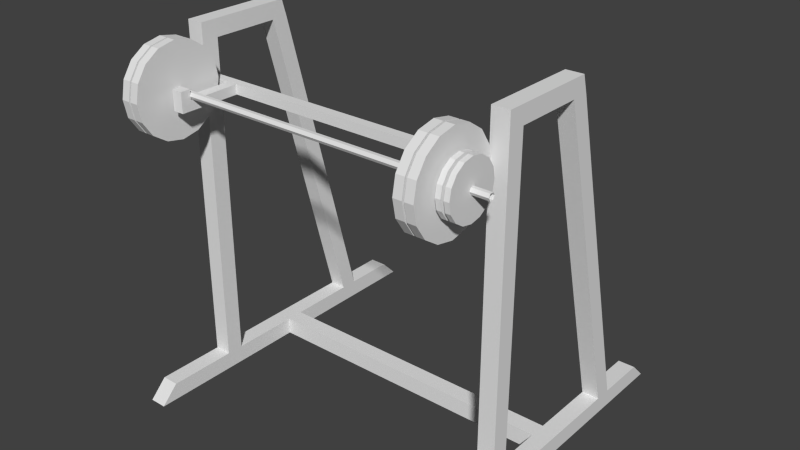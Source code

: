 # Source: bottom.blend  (saved by Blender 2.71.0; exported with 4.5.12 LTS)
import bpy
from mathutils import Matrix  # noqa: F401  (used for matrix-valued properties, if any)

bpy.ops.wm.read_factory_settings(use_empty=True)
scene = bpy.context.scene
scene.name = 'Scene'

# ---- collections
col_collection_1 = bpy.data.collections.new('Collection 1'); scene.collection.children.link(col_collection_1)

# ---- materials (node trees are filled in below, after node groups)
mat_material = bpy.data.materials.new('Material')
mat_material.alpha_threshold = 0.0
mat_material.use_transparent_shadow = False
mat_material.roughness = 0.5
mat_material.line_color = (0.0, 0.0, 0.0, 1.0)

# ---- material node trees

# ---- world
world_world = bpy.data.worlds.new('World'); scene.world = world_world
world_world.color = (0.05088, 0.05088, 0.05088)
world_world.use_sun_shadow = False
world_world.sun_shadow_jitter_overblur = 0.0
world_world.cycles.sampling_method = 'MANUAL'
world_world.cycles.sample_map_resolution = 256

# ---- meshes
me_cube_002 = bpy.data.meshes.new('Cube.002')
me_cube_002.from_pydata([(1.1, -0.7364, 0.8305), (1.1, -0.7462, 0.8135), (1.1, -0.7659, 0.8135), (1.1, -0.7757, 0.8305), (1.1, -0.7659, 0.8475), (1.1, -0.7462, 0.8475), (-1.1, -0.7364, 0.8305), (-1.1, -0.7462, 0.8135), (-1.1, -0.7659, 0.8135), (-1.1, -0.7757, 0.8305), (-1.1, -0.7659, 0.8475), (-1.1, -0.7462, 0.8475), (0.8, -0.4948, 0.8305), (0.8, -0.5146, 0.7305), (0.8, -0.5713, 0.6457), (0.8, -0.6561, 0.5891), (0.8, -0.7561, 0.5692), (0.8, -0.856, 0.5891), (0.8, -0.9408, 0.6457), (0.8, -0.9975, 0.7305), (0.8, -1.017, 0.8305), (0.8, -0.9975, 0.9305), (0.8, -0.9408, 1.015), (0.8, -0.856, 1.072), (0.8, -0.7561, 1.092), (0.8, -0.6561, 1.072), (0.8, -0.5713, 1.015), (0.8, -0.5146, 0.9305), (0.8485, -0.4948, 0.8305), (0.8485, -0.5146, 0.7305), (0.8485, -0.5713, 0.6457), (0.8485, -0.6561, 0.5891), (0.8485, -0.7561, 0.5692), (0.8485, -0.856, 0.5891), (0.8485, -0.9408, 0.6457), (0.8485, -0.9975, 0.7305), (0.8485, -1.017, 0.8305), (0.8485, -0.9975, 0.9305), (0.8485, -0.9408, 1.015), (0.8485, -0.856, 1.072), (0.8485, -0.7561, 1.092), (0.8485, -0.6561, 1.072), (0.8485, -0.5713, 1.015), (0.8485, -0.5146, 0.9305), (0.8604, -0.4948, 0.8305), (0.8604, -0.5146, 0.7305), (0.8604, -0.5713, 0.6457), (0.8604, -0.6561, 0.5891), (0.8604, -0.7561, 0.5692), (0.8604, -0.856, 0.5891), (0.8604, -0.9408, 0.6457), (0.8604, -0.9975, 0.7305), (0.8604, -1.017, 0.8305), (0.8604, -0.9975, 0.9305), (0.8604, -0.9408, 1.015), (0.8604, -0.856, 1.072), (0.8604, -0.7561, 1.092), (0.8604, -0.6561, 1.072), (0.8604, -0.5713, 1.015), (0.8604, -0.5146, 0.9305), (0.9089, -0.4948, 0.8305), (0.9089, -0.5146, 0.7305), (0.9089, -0.5713, 0.6457), (0.9089, -0.6561, 0.5891), (0.9089, -0.7561, 0.5692), (0.9089, -0.856, 0.5891), (0.9089, -0.9408, 0.6457), (0.9089, -0.9975, 0.7305), (0.9089, -1.017, 0.8305), (0.9089, -0.9975, 0.9305), (0.9089, -0.9408, 1.015), (0.9089, -0.856, 1.072), (0.9089, -0.7561, 1.092), (0.9089, -0.6561, 1.072), (0.9089, -0.5713, 1.015), (0.9089, -0.5146, 0.9305), (0.9308, -0.6026, 0.8305), (0.9308, -0.6143, 0.7718), (0.9308, -0.6476, 0.722), (0.9308, -0.6973, 0.6887), (0.9308, -0.7561, 0.677), (0.9308, -0.8148, 0.6887), (0.9308, -0.8646, 0.722), (0.9308, -0.8978, 0.7718), (0.9308, -0.9095, 0.8305), (0.9308, -0.8978, 0.8892), (0.9308, -0.8646, 0.939), (0.9308, -0.8148, 0.9722), (0.9308, -0.7561, 0.9839), (0.9308, -0.6973, 0.9722), (0.9308, -0.6476, 0.939), (0.9308, -0.6143, 0.8892), (0.9593, -0.6026, 0.8305), (0.9593, -0.6143, 0.7718), (0.9593, -0.6476, 0.722), (0.9593, -0.6973, 0.6887), (0.9593, -0.7561, 0.677), (0.9593, -0.8148, 0.6887), (0.9593, -0.8646, 0.722), (0.9593, -0.8978, 0.7718), (0.9593, -0.9095, 0.8305), (0.9593, -0.8978, 0.8892), (0.9593, -0.8646, 0.939), (0.9593, -0.8148, 0.9722), (0.9593, -0.7561, 0.9839), (0.9593, -0.6973, 0.9722), (0.9593, -0.6476, 0.939), (0.9593, -0.6143, 0.8892), (0.9753, -0.6026, 0.8305), (0.9753, -0.6143, 0.7718), (0.9753, -0.6476, 0.722), (0.9753, -0.6973, 0.6887), (0.9753, -0.7561, 0.677), (0.9753, -0.8148, 0.6887), (0.9753, -0.8646, 0.722), (0.9753, -0.8978, 0.7718), (0.9753, -0.9095, 0.8305), (0.9753, -0.8978, 0.8892), (0.9753, -0.8646, 0.939), (0.9753, -0.8148, 0.9722), (0.9753, -0.7561, 0.9839), (0.9753, -0.6973, 0.9722), (0.9753, -0.6476, 0.939), (0.9753, -0.6143, 0.8892), (1.004, -0.6026, 0.8305), (1.004, -0.6143, 0.7718), (1.004, -0.6476, 0.722), (1.004, -0.6973, 0.6887), (1.004, -0.7561, 0.677), (1.004, -0.8148, 0.6887), (1.004, -0.8646, 0.722), (1.004, -0.8978, 0.7718), (1.004, -0.9095, 0.8305), (1.004, -0.8978, 0.8892), (1.004, -0.8646, 0.939), (1.004, -0.8148, 0.9722), (1.004, -0.7561, 0.9839), (1.004, -0.6973, 0.9722), (1.004, -0.6476, 0.939), (1.004, -0.6143, 0.8892), (-0.806, -1.017, 0.8305), (-0.806, -0.9975, 0.7305), (-0.806, -0.9408, 0.6457), (-0.806, -0.856, 0.5891), (-0.806, -0.7561, 0.5692), (-0.806, -0.6561, 0.5891), (-0.806, -0.5713, 0.6457), (-0.806, -0.5146, 0.7305), (-0.806, -0.4948, 0.8305), (-0.806, -0.5146, 0.9305), (-0.806, -0.5713, 1.015), (-0.806, -0.6561, 1.072), (-0.806, -0.7561, 1.092), (-0.806, -0.856, 1.072), (-0.806, -0.9408, 1.015), (-0.806, -0.9975, 0.9305), (-0.8545, -1.017, 0.8305), (-0.8545, -0.9975, 0.7305), (-0.8545, -0.9408, 0.6457), (-0.8545, -0.856, 0.5891), (-0.8545, -0.7561, 0.5692), (-0.8545, -0.6561, 0.5891), (-0.8552, -0.5618, 0.649), (-0.8545, -0.5146, 0.7305), (-0.8545, -0.4948, 0.8305), (-0.8545, -0.5146, 0.9305), (-0.8545, -0.5713, 1.015), (-0.8545, -0.6561, 1.072), (-0.8545, -0.7561, 1.092), (-0.8545, -0.856, 1.072), (-0.8545, -0.9408, 1.015), (-0.8545, -0.9975, 0.9305), (-0.8664, -1.017, 0.8305), (-0.8664, -0.9975, 0.7305), (-0.8664, -0.9408, 0.6457), (-0.8664, -0.856, 0.5891), (-0.8664, -0.7561, 0.5692), (-0.8664, -0.6561, 0.5891), (-0.8664, -0.5713, 0.6457), (-0.8664, -0.5146, 0.7305), (-0.8664, -0.4948, 0.8305), (-0.8664, -0.5146, 0.9305), (-0.8664, -0.5713, 1.015), (-0.8664, -0.6561, 1.072), (-0.8664, -0.7561, 1.092), (-0.8664, -0.856, 1.072), (-0.8664, -0.9408, 1.015), (-0.8664, -0.9975, 0.9305), (-0.9149, -1.017, 0.8305), (-0.9149, -0.9975, 0.7305), (-0.9149, -0.9408, 0.6457), (-0.9149, -0.856, 0.5891), (-0.9149, -0.7561, 0.5692), (-0.9149, -0.6561, 0.5891), (-0.9149, -0.5713, 0.6457), (-0.9149, -0.5146, 0.7305), (-0.9149, -0.4948, 0.8305), (-0.9149, -0.5146, 0.9305), (-0.9149, -0.5713, 1.015), (-0.9149, -0.6561, 1.072), (-0.9149, -0.7561, 1.092), (-0.9149, -0.856, 1.072), (-0.9149, -0.9408, 1.015), (-0.9149, -0.9975, 0.9305), (-0.9368, -0.9095, 0.8305), (-0.9368, -0.8978, 0.7718), (-0.9368, -0.8646, 0.722), (-0.9368, -0.8148, 0.6887), (-0.9368, -0.7561, 0.677), (-0.9368, -0.6973, 0.6887), (-0.9368, -0.6476, 0.722), (-0.9368, -0.6143, 0.7718), (-0.9368, -0.6026, 0.8305), (-0.9368, -0.6143, 0.8892), (-0.9368, -0.6476, 0.939), (-0.9368, -0.6973, 0.9722), (-0.9368, -0.7561, 0.9839), (-0.9368, -0.8148, 0.9722), (-0.9368, -0.8646, 0.939), (-0.9368, -0.8978, 0.8892), (-0.9653, -0.9095, 0.8305), (-0.9653, -0.8978, 0.7718), (-0.9653, -0.8646, 0.722), (-0.9653, -0.8148, 0.6887), (-0.9653, -0.7561, 0.677), (-0.9653, -0.6973, 0.6887), (-0.9653, -0.6476, 0.722), (-0.9653, -0.6143, 0.7718), (-0.9653, -0.6026, 0.8305), (-0.9653, -0.6143, 0.8892), (-0.9653, -0.6476, 0.939), (-0.9653, -0.6973, 0.9722), (-0.9653, -0.7561, 0.9839), (-0.9653, -0.8148, 0.9722), (-0.9653, -0.8646, 0.939), (-0.9653, -0.8978, 0.8892), (-0.9813, -0.9095, 0.8305), (-0.9813, -0.8978, 0.7718), (-0.9813, -0.8646, 0.722), (-0.9813, -0.8148, 0.6887), (-0.9813, -0.7561, 0.677), (-0.9813, -0.6973, 0.6887), (-0.9813, -0.6476, 0.722), (-0.9813, -0.6143, 0.7718), (-0.9813, -0.6026, 0.8305), (-0.9813, -0.6143, 0.8892), (-0.9813, -0.6476, 0.939), (-0.9813, -0.6973, 0.9722), (-0.9813, -0.7561, 0.9839), (-0.9813, -0.8148, 0.9722), (-0.9813, -0.8646, 0.939), (-0.9813, -0.8978, 0.8892), (-1.01, -0.9095, 0.8305), (-1.01, -0.8978, 0.7718), (-1.01, -0.8646, 0.722), (-1.01, -0.8148, 0.6887), (-1.01, -0.7561, 0.677), (-1.01, -0.6973, 0.6887), (-1.01, -0.6476, 0.722), (-1.01, -0.6143, 0.7718), (-1.01, -0.6026, 0.8305), (-1.01, -0.6143, 0.8892), (-1.01, -0.6476, 0.939), (-1.01, -0.6973, 0.9722), (-1.01, -0.7561, 0.9839), (-1.01, -0.8148, 0.9722), (-1.01, -0.8646, 0.939), (-1.01, -0.8978, 0.8892)], [], [(5, 0, 6, 11), (4, 5, 11, 10), (3, 4, 10, 9), (2, 3, 9, 8), (1, 2, 8, 7), (0, 1, 7, 6), (14, 15, 31, 30), (25, 26, 42, 41), (12, 13, 29, 28), (23, 24, 40, 39), (21, 22, 38, 37), (19, 20, 36, 35), (17, 18, 34, 33), (15, 16, 32, 31), (26, 27, 43, 42), (13, 14, 30, 29), (24, 25, 41, 40), (22, 23, 39, 38), (20, 21, 37, 36), (18, 19, 35, 34), (16, 17, 33, 32), (27, 12, 28, 43), (29, 30, 31, 32, 33, 34, 35, 36, 37, 38, 39, 40, 41, 42, 43, 28), (13, 12, 27, 26, 25, 24, 23, 22, 21, 20, 19, 18, 17, 16, 15, 14), (46, 47, 63, 62), (57, 58, 74, 73), (44, 45, 61, 60), (55, 56, 72, 71), (53, 54, 70, 69), (51, 52, 68, 67), (49, 50, 66, 65), (47, 48, 64, 63), (58, 59, 75, 74), (45, 46, 62, 61), (56, 57, 73, 72), (54, 55, 71, 70), (52, 53, 69, 68), (50, 51, 67, 66), (48, 49, 65, 64), (59, 44, 60, 75), (61, 62, 63, 64, 65, 66, 67, 68, 69, 70, 71, 72, 73, 74, 75, 60), (45, 44, 59, 58, 57, 56, 55, 54, 53, 52, 51, 50, 49, 48, 47, 46), (78, 79, 95, 94), (89, 90, 106, 105), (76, 77, 93, 92), (87, 88, 104, 103), (85, 86, 102, 101), (83, 84, 100, 99), (81, 82, 98, 97), (79, 80, 96, 95), (90, 91, 107, 106), (77, 78, 94, 93), (88, 89, 105, 104), (86, 87, 103, 102), (84, 85, 101, 100), (82, 83, 99, 98), (80, 81, 97, 96), (91, 76, 92, 107), (93, 94, 95, 96, 97, 98, 99, 100, 101, 102, 103, 104, 105, 106, 107, 92), (77, 76, 91, 90, 89, 88, 87, 86, 85, 84, 83, 82, 81, 80, 79, 78), (110, 111, 127, 126), (121, 122, 138, 137), (108, 109, 125, 124), (119, 120, 136, 135), (117, 118, 134, 133), (115, 116, 132, 131), (113, 114, 130, 129), (111, 112, 128, 127), (122, 123, 139, 138), (109, 110, 126, 125), (120, 121, 137, 136), (118, 119, 135, 134), (116, 117, 133, 132), (114, 115, 131, 130), (112, 113, 129, 128), (123, 108, 124, 139), (125, 126, 127, 128, 129, 130, 131, 132, 133, 134, 135, 136, 137, 138, 139, 124), (109, 108, 123, 122, 121, 120, 119, 118, 117, 116, 115, 114, 113, 112, 111, 110), (142, 143, 159, 158), (153, 154, 170, 169), (140, 141, 157, 156), (151, 152, 168, 167), (149, 150, 166, 165), (147, 148, 164, 163), (145, 146, 162, 161), (143, 144, 160, 159), (154, 155, 171, 170), (141, 142, 158, 157), (152, 153, 169, 168), (150, 151, 167, 166), (148, 149, 165, 164), (146, 147, 163, 162), (144, 145, 161, 160), (155, 140, 156, 171), (157, 158, 159, 160, 161, 162, 163, 164, 165, 166, 167, 168, 169, 170, 171, 156), (141, 140, 155, 154, 153, 152, 151, 150, 149, 148, 147, 146, 145, 144, 143, 142), (174, 175, 191, 190), (185, 186, 202, 201), (172, 173, 189, 188), (183, 184, 200, 199), (181, 182, 198, 197), (179, 180, 196, 195), (177, 178, 194, 193), (175, 176, 192, 191), (186, 187, 203, 202), (173, 174, 190, 189), (184, 185, 201, 200), (182, 183, 199, 198), (180, 181, 197, 196), (178, 179, 195, 194), (176, 177, 193, 192), (187, 172, 188, 203), (189, 190, 191, 192, 193, 194, 195, 196, 197, 198, 199, 200, 201, 202, 203, 188), (173, 172, 187, 186, 185, 184, 183, 182, 181, 180, 179, 178, 177, 176, 175, 174), (206, 207, 223, 222), (217, 218, 234, 233), (204, 205, 221, 220), (215, 216, 232, 231), (213, 214, 230, 229), (211, 212, 228, 227), (209, 210, 226, 225), (207, 208, 224, 223), (218, 219, 235, 234), (205, 206, 222, 221), (216, 217, 233, 232), (214, 215, 231, 230), (212, 213, 229, 228), (210, 211, 227, 226), (208, 209, 225, 224), (219, 204, 220, 235), (221, 222, 223, 224, 225, 226, 227, 228, 229, 230, 231, 232, 233, 234, 235, 220), (205, 204, 219, 218, 217, 216, 215, 214, 213, 212, 211, 210, 209, 208, 207, 206), (238, 239, 255, 254), (249, 250, 266, 265), (236, 237, 253, 252), (247, 248, 264, 263), (245, 246, 262, 261), (243, 244, 260, 259), (241, 242, 258, 257), (239, 240, 256, 255), (250, 251, 267, 266), (237, 238, 254, 253), (248, 249, 265, 264), (246, 247, 263, 262), (244, 245, 261, 260), (242, 243, 259, 258), (240, 241, 257, 256), (251, 236, 252, 267), (253, 254, 255, 256, 257, 258, 259, 260, 261, 262, 263, 264, 265, 266, 267, 252), (237, 236, 251, 250, 249, 248, 247, 246, 245, 244, 243, 242, 241, 240, 239, 238)])
me_cube_002.use_remesh_preserve_volume = False
me_cube_002.use_remesh_preserve_attributes = False
me_cube_002.use_mirror_vertex_groups = False
me_cube_002.update()
me_cube_001 = bpy.data.meshes.new('Cube.001')
me_cube_001.from_pydata([(-0.9, -0.4727, 0.7536), (-0.9, -0.4182, 0.7536), (-0.7632, -0.4182, 0.7536), (-0.7632, -0.4727, 0.7536), (-0.9, -0.4727, 0.8081), (-0.9, -0.4182, 0.8081), (-0.7632, -0.4182, 0.8081), (-0.7632, -0.4727, 0.8081), (-0.7, -0.4182, 0.7536), (-0.7, -0.4727, 0.7536), (-0.7, -0.4182, 0.8081), (-0.7, -0.4727, 0.8081), (0.7, -0.4182, 0.7536), (0.7, -0.4727, 0.7536), (0.7, -0.4182, 0.8081), (0.7, -0.4727, 0.8081), (0.7588, -0.4182, 0.7536), (0.7588, -0.4727, 0.7536), (0.7588, -0.4182, 0.8081), (0.7588, -0.4727, 0.8081), (0.9, -0.4182, 0.7536), (0.9, -0.4727, 0.7536), (0.9, -0.4182, 0.8081), (0.9, -0.4727, 0.8081), (-0.7632, -0.7727, 0.7536), (-0.7632, -0.7727, 0.8081), (-0.7, -0.7727, 0.7536), (-0.7, -0.7727, 0.8081), (0.7, -0.7727, 0.7536), (0.7, -0.7727, 0.8081), (0.7588, -0.7727, 0.7536), (0.7588, -0.7727, 0.8081), (-0.7632, -0.8294, 0.7536), (-0.7632, -0.8294, 0.8081), (-0.7, -0.8294, 0.7536), (-0.7, -0.8294, 0.8081), (0.7, -0.8294, 0.7536), (0.7, -0.8294, 0.8081), (0.7588, -0.8294, 0.7536), (0.7588, -0.8294, 0.8081), (-0.7632, -0.7727, 0.867), (-0.7, -0.7727, 0.867), (0.7, -0.7727, 0.867), (0.7588, -0.7727, 0.867), (-0.7632, -0.8294, 0.867), (-0.7, -0.8294, 0.867), (0.7, -0.8294, 0.867), (0.7588, -0.8294, 0.867)], [], [(4, 5, 1, 0), (5, 6, 2, 1), (3, 2, 8, 9), (7, 4, 0, 3), (0, 1, 2, 3), (7, 6, 5, 4), (9, 8, 12, 13), (11, 7, 25, 27), (6, 7, 11, 10), (2, 6, 10, 8), (13, 12, 16, 17), (11, 9, 13, 15), (10, 11, 15, 14), (8, 10, 14, 12), (17, 16, 20, 21), (19, 15, 29, 31), (14, 15, 19, 18), (12, 14, 18, 16), (22, 23, 21, 20), (19, 17, 21, 23), (18, 19, 23, 22), (16, 18, 22, 20), (28, 30, 38, 36), (3, 9, 26, 24), (9, 11, 27, 26), (7, 3, 24, 25), (35, 27, 41, 45), (13, 17, 30, 28), (17, 19, 31, 30), (15, 13, 28, 29), (33, 32, 34, 35), (37, 36, 38, 39), (30, 31, 39, 38), (29, 28, 36, 37), (25, 33, 44, 40), (24, 26, 34, 32), (26, 27, 35, 34), (25, 24, 32, 33), (43, 42, 46, 47), (41, 40, 44, 45), (29, 37, 46, 42), (39, 31, 43, 47), (37, 39, 47, 46), (33, 35, 45, 44), (31, 29, 42, 43), (27, 25, 40, 41)])
me_cube_001.materials.append(mat_material)
me_cube_001.use_remesh_preserve_volume = False
me_cube_001.use_remesh_preserve_attributes = False
me_cube_001.use_mirror_vertex_groups = False
me_cube_001.update()
me_cube = bpy.data.meshes.new('Cube')
me_cube.from_pydata([(1.0, 1.0, -1.0), (1.0, -1.0, -1.0), (0.9, -1.0, -1.0), (0.9, 1.0, -1.0), (1.0, 0.9, -0.9), (1.0, -0.9, -0.9), (0.9, -0.9, -0.9), (0.9, 0.9, -0.9), (-0.9, 1.0, -1.0), (-0.9, -1.0, -1.0), (-1.0, -1.0, -1.0), (-1.0, 1.0, -1.0), (-0.9, 0.9, -0.9), (-0.9, -0.9, -0.9), (-1.0, -0.9, -0.9), (-1.0, 0.9, -0.9), (-0.9, -0.4, -0.9), (-0.9, -0.5, -0.9), (-1.0, -0.5, -0.9), (-1.0, -0.4, -0.9), (-0.9, -0.4, 1.0), (-0.9, -0.5, 1.0), (-1.0, -0.5, 1.0), (-1.0, -0.4, 1.0), (-0.9, 0.6, -0.9), (-0.9, 0.5, -0.9), (-1.0, 0.5, -0.9), (-1.0, 0.6, -0.9), (-0.9, 0.1, 1.0), (-0.9, -5.364e-07, 1.0), (-1.0, 4.172e-07, 1.0), (-1.0, 0.1, 1.0), (-0.9, -0.4, 1.1), (-0.9, -0.5, 1.1), (-1.0, -0.5, 1.1), (-1.0, -0.4, 1.1), (-0.9, 0.07062, 1.1), (-0.9, -5.364e-07, 1.1), (-1.0, 4.172e-07, 1.1), (-1.0, 0.07062, 1.1), (0.9, 0.1, -1.0), (0.9, 5.96e-08, -1.0), (-0.9, 2.384e-07, -1.0), (-0.9, 0.1, -1.0), (0.9, 0.1, -0.9), (0.9, -5.364e-07, -0.9), (-0.9, 4.172e-07, -0.9), (-0.9, 0.1, -0.9), (0.9, 0.07062, 1.1), (0.9, 4.172e-07, 1.1), (1.0, -5.364e-07, 1.1), (1.0, 0.07062, 1.1), (0.9, -0.4, 1.1), (0.9, -0.5, 1.1), (1.0, -0.5, 1.1), (1.0, -0.4, 1.1), (0.9, 0.1, 1.0), (0.9, 4.172e-07, 1.0), (1.0, -5.364e-07, 1.0), (1.0, 0.1, 1.0), (0.9, 0.6, -0.9), (0.9, 0.5, -0.9), (1.0, 0.5, -0.9), (1.0, 0.6, -0.9), (0.9, -0.4, 1.0), (0.9, -0.5, 1.0), (1.0, -0.5, 1.0), (1.0, -0.4, 1.0), (0.9, -0.4, -0.9), (0.9, -0.5, -0.9), (1.0, -0.5, -0.9), (1.0, -0.4, -0.9)], [], [(0, 1, 2, 3), (4, 7, 6, 5), (0, 4, 5, 1), (1, 5, 6, 2), (2, 6, 7, 3), (4, 0, 3, 7), (8, 9, 10, 11), (12, 15, 14, 13), (8, 12, 13, 9), (9, 13, 14, 10), (10, 14, 15, 11), (12, 8, 11, 15), (44, 47, 46, 45), (16, 20, 21, 17), (17, 21, 22, 18), (18, 22, 23, 19), (20, 16, 19, 23), (40, 41, 42, 43), (31, 30, 38, 39), (24, 28, 29, 25), (25, 29, 30, 26), (26, 30, 31, 27), (28, 24, 27, 31), (32, 35, 34, 33), (36, 39, 38, 37), (28, 31, 39, 36), (29, 28, 36, 37), (23, 22, 34, 35), (22, 21, 33, 34), (21, 20, 32, 33), (20, 29, 37, 32), (32, 37, 38, 35), (35, 38, 30, 23), (23, 30, 29, 20), (40, 44, 45, 41), (41, 45, 46, 42), (42, 46, 47, 43), (44, 40, 43, 47), (64, 57, 58, 67), (52, 49, 57, 64), (55, 50, 49, 52), (67, 58, 50, 55), (66, 67, 55, 54), (65, 66, 54, 53), (64, 65, 53, 52), (58, 59, 51, 50), (59, 56, 48, 51), (51, 48, 49, 50), (55, 52, 53, 54), (59, 63, 60, 56), (61, 57, 56, 60), (62, 58, 57, 61), (63, 59, 58, 62), (56, 57, 49, 48), (67, 71, 68, 64), (69, 65, 64, 68), (70, 66, 65, 69), (71, 67, 66, 70)])
me_cube.materials.append(mat_material)
me_cube.use_remesh_preserve_volume = False
me_cube.use_remesh_preserve_attributes = False
me_cube.use_mirror_vertex_groups = False
me_cube.update()

# ---- objects
ob_cube_002 = bpy.data.objects.new('Cube.002', me_cube_002)
ob_cube_001 = bpy.data.objects.new('Cube.001', me_cube_001)
ob_cube = bpy.data.objects.new('Cube', me_cube)

# ---- transforms, parenting, visibility, modifiers, constraints
ob_cube_002.location = (0.0, 0.0, 0.0)
ob_cube_002.lineart.crease_threshold = 0.0
ob_cube_001.location = (0.0, 0.0, 0.0)
ob_cube_001.lock_rotations_4d = False
ob_cube_001.empty_display_type = 'ARROWS'
ob_cube_001.lineart.crease_threshold = 0.0
ob_cube.location = (0.0, 0.0, 0.0)
ob_cube.lock_rotations_4d = False
ob_cube.empty_display_type = 'ARROWS'
ob_cube.lineart.crease_threshold = 0.0

# ---- collection membership
col_collection_1.objects.link(ob_cube_002)
col_collection_1.objects.link(ob_cube_001)
col_collection_1.objects.link(ob_cube)

# ---- scene / render settings (as saved in the file)
scene.frame_start = 1; scene.frame_end = 250; scene.frame_set(1)
scene.render.engine = 'BLENDER_EEVEE_NEXT'
scene.render.resolution_percentage = 50
scene.render.dither_intensity = 0.0
scene.cycles.use_denoising = False
scene.cycles.samples = 10
scene.cycles.sampling_pattern = 'TABULATED_SOBOL'
scene.cycles.light_sampling_threshold = 0.0
scene.cycles.use_adaptive_sampling = False
scene.cycles.use_light_tree = False
scene.cycles.blur_glossy = 0.0
scene.cycles.volume_bounces = 1
scene.cycles.pixel_filter_type = 'GAUSSIAN'
scene.cycles.sample_clamp_indirect = 0.0
scene.view_settings.view_transform = 'Standard'
bpy.context.view_layer.update()

# ---- added for rendering (the .blend has no active camera and no usable light): camera, sun
cam_auto = bpy.data.cameras.new('AutoCamera')
cam_auto.lens = 50.0
cam_auto.sensor_width = 36.0
cam_auto.clip_end = 1000.0
ob_auto_camera = bpy.data.objects.new('AutoCamera', cam_auto)
scene.collection.objects.link(ob_auto_camera)
ob_auto_camera.location = (3.37671, -4.06073, 2.75137)
ob_auto_camera.rotation_euler = (1.09748, -7.21219e-08, 0.694738)
scene.camera = ob_auto_camera
light_auto_sun = bpy.data.lights.new('AutoSun', 'SUN')
light_auto_sun.energy = 3.0
light_auto_sun.angle = 0.0523599
ob_auto_sun = bpy.data.objects.new('AutoSun', light_auto_sun)
scene.collection.objects.link(ob_auto_sun)
ob_auto_sun.rotation_euler = (0.872665, 0.174533, 0.523599)
bpy.context.view_layer.update()

